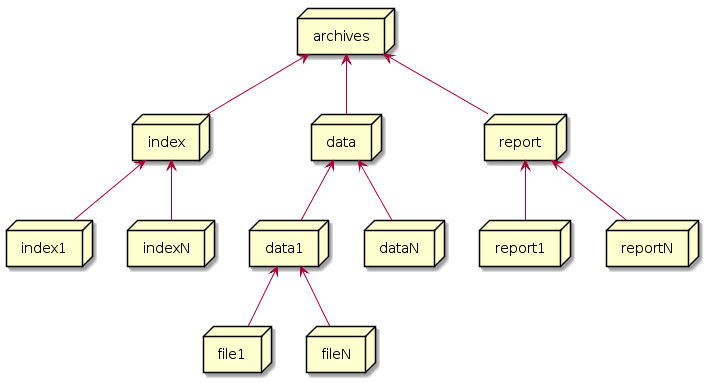

The diagram above was rendered by PlantUML. Its source (embedded in the PNG):
@startuml

node archives
node index
node data
node report

index -u-> archives
data -u-> archives
report -u-> archives

node report1
node reportN
report1 -u-> report
reportN -u-> report

node data1
node dataN
data1 -u-> data
dataN -u-> data

node index1
node indexN
index1 -u-> index
indexN -u-> index

node file1
node fileN
file1 -u-> data1
fileN -u-> data1

@enduml